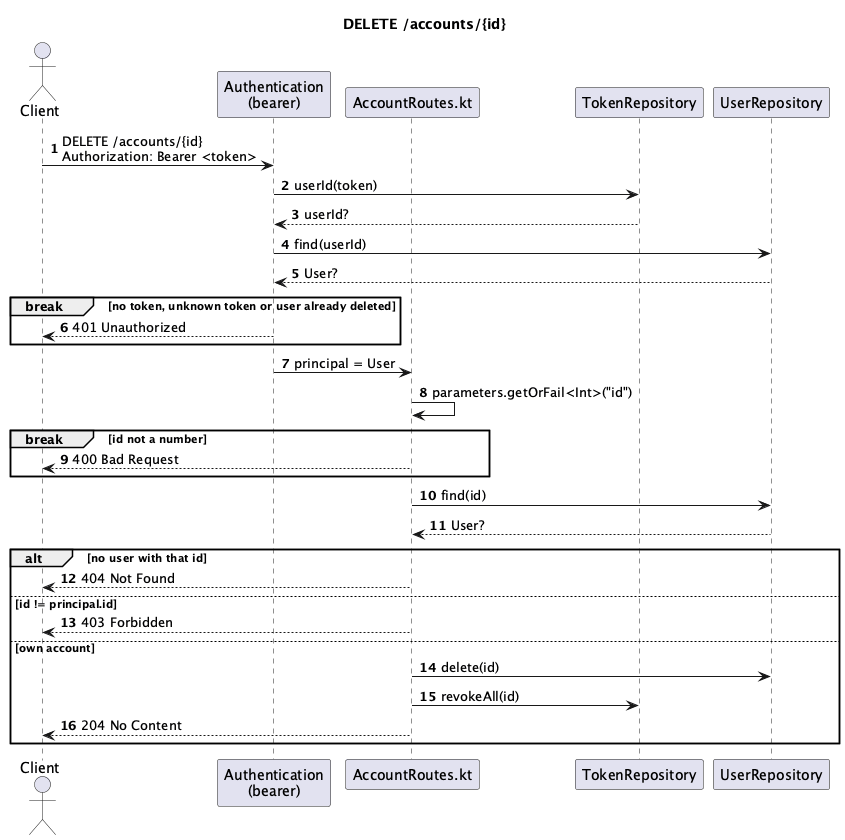

The diagram above was rendered by PlantUML. Its source (embedded in the PNG):
@startuml
title DELETE /accounts/{id}
autonumber

actor Client
participant "Authentication\n(bearer)" as Auth
participant "AccountRoutes.kt" as Route
participant TokenRepository
participant UserRepository

Client -> Auth : DELETE /accounts/{id}\nAuthorization: Bearer <token>
Auth -> TokenRepository : userId(token)
TokenRepository --> Auth : userId?
Auth -> UserRepository : find(userId)
UserRepository --> Auth : User?
break no token, unknown token or user already deleted
  Auth --> Client : 401 Unauthorized
end
Auth -> Route : principal = User

Route -> Route : parameters.getOrFail<Int>("id")
break id not a number
  Route --> Client : 400 Bad Request
end

Route -> UserRepository : find(id)
UserRepository --> Route : User?
alt no user with that id
  Route --> Client : 404 Not Found
else id != principal.id
  Route --> Client : 403 Forbidden
else own account
  Route -> UserRepository : delete(id)
  Route -> TokenRepository : revokeAll(id)
  Route --> Client : 204 No Content
end

@enduml